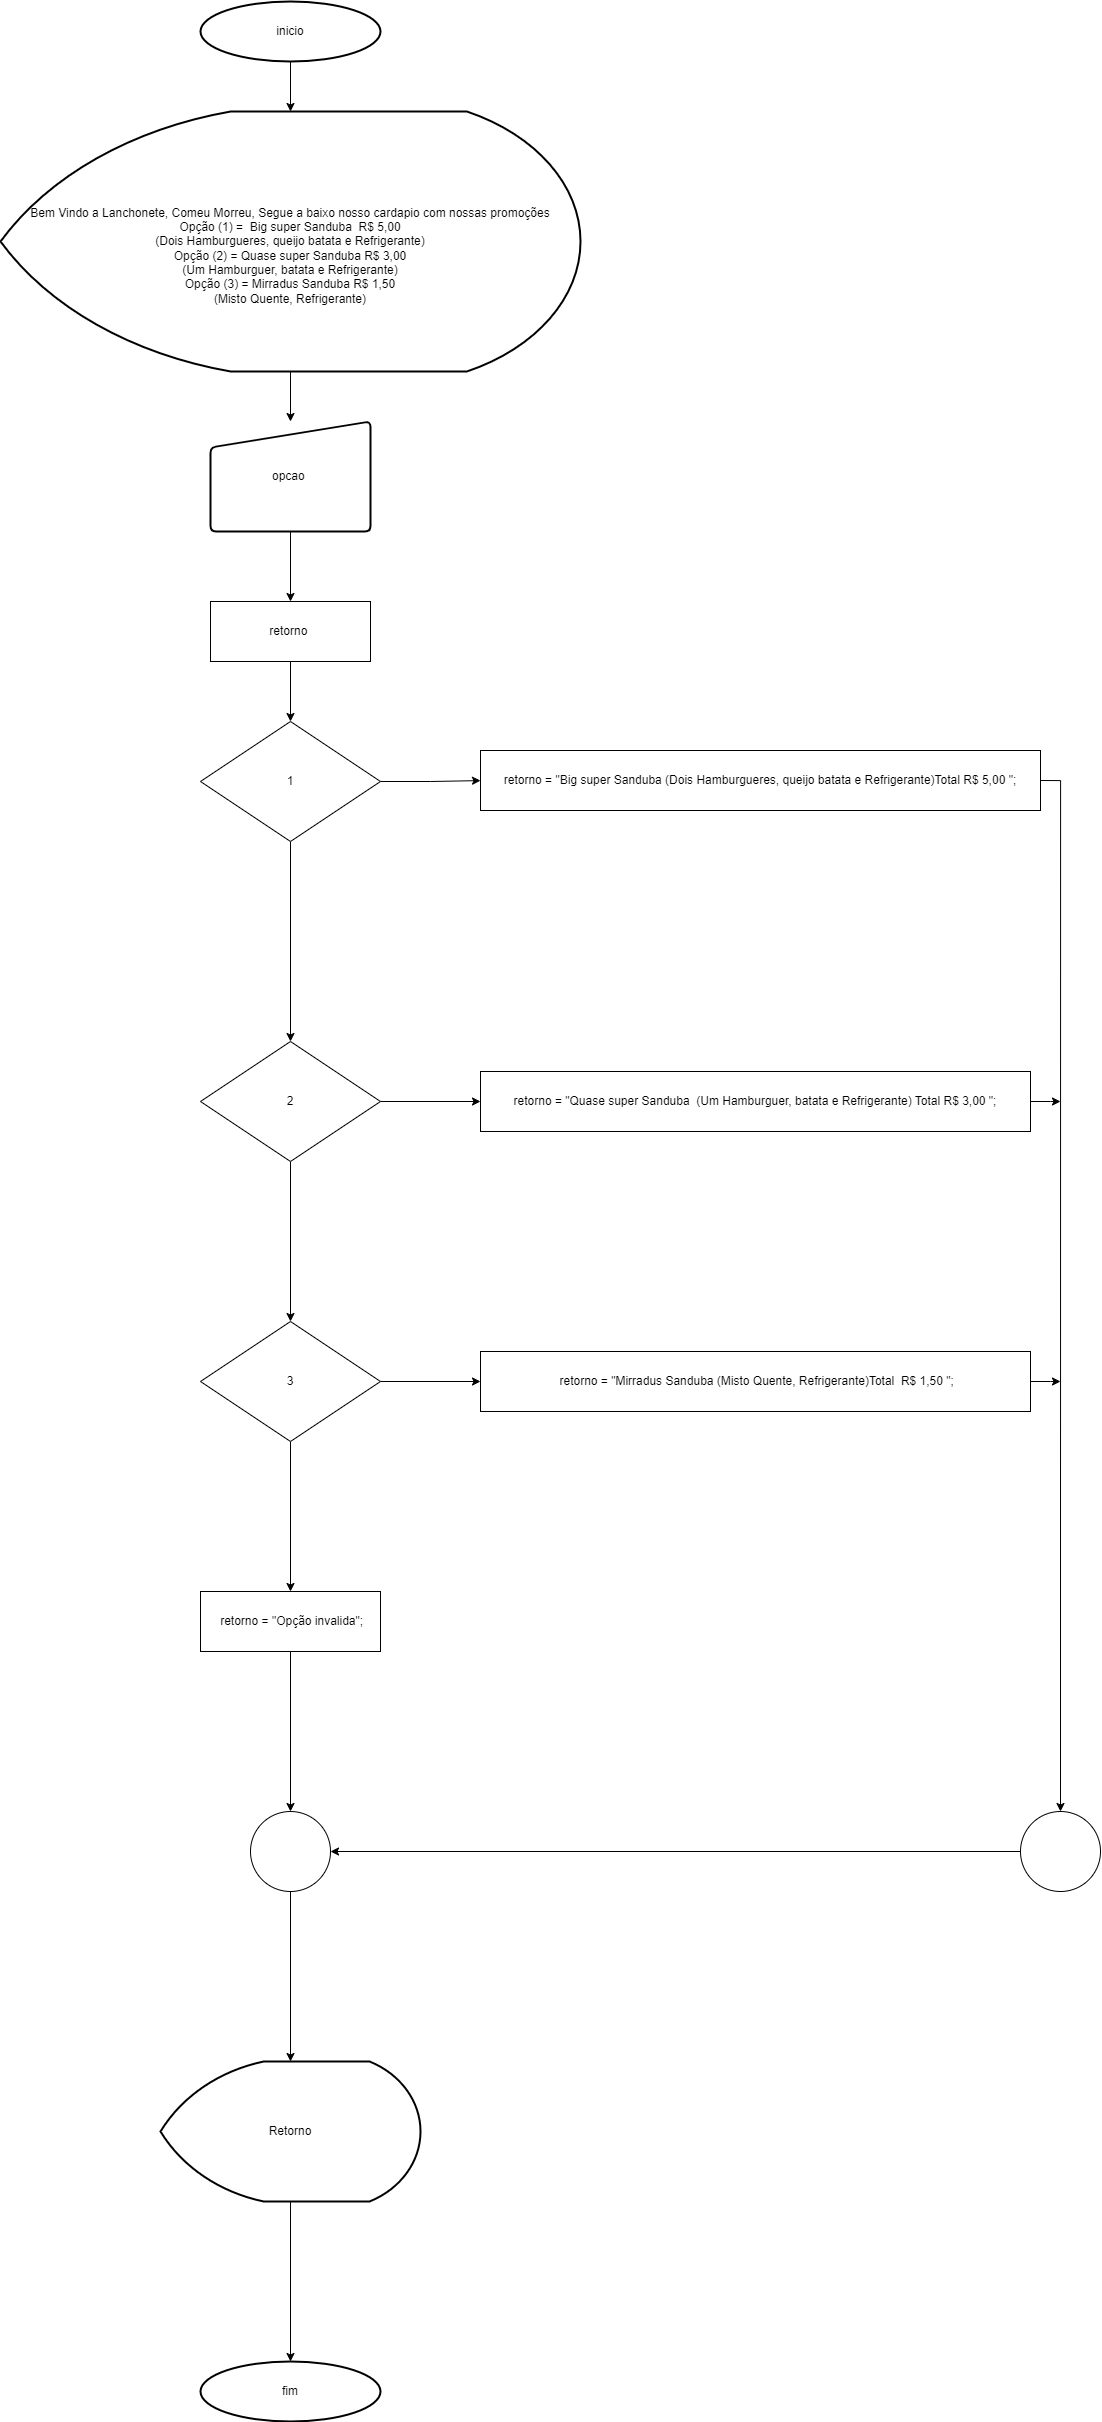

The diagram above was exported from draw.io. Its source (the exported page's mxGraphModel, read from the mxfile embedded in the PNG):
<mxGraphModel dx="1563" dy="760" grid="1" gridSize="10" guides="1" tooltips="1" connect="1" arrows="1" fold="1" page="1" pageScale="1" pageWidth="827" pageHeight="1169" math="0" shadow="0">
  <root>
    <mxCell id="0" />
    <mxCell id="1" parent="0" />
    <mxCell id="o-HONRDn_bDCoboduwtw-78" value="" style="edgeStyle=orthogonalEdgeStyle;rounded=0;orthogonalLoop=1;jettySize=auto;html=1;" edge="1" parent="1" source="o-HONRDn_bDCoboduwtw-79" target="o-HONRDn_bDCoboduwtw-82">
      <mxGeometry relative="1" as="geometry" />
    </mxCell>
    <mxCell id="o-HONRDn_bDCoboduwtw-79" value="inicio" style="strokeWidth=2;html=1;shape=mxgraph.flowchart.start_1;whiteSpace=wrap;" vertex="1" parent="1">
      <mxGeometry x="130" y="370" width="180" height="60" as="geometry" />
    </mxCell>
    <mxCell id="o-HONRDn_bDCoboduwtw-80" value="fim" style="strokeWidth=2;html=1;shape=mxgraph.flowchart.start_1;whiteSpace=wrap;" vertex="1" parent="1">
      <mxGeometry x="130" y="2730" width="180" height="60" as="geometry" />
    </mxCell>
    <mxCell id="o-HONRDn_bDCoboduwtw-81" value="" style="edgeStyle=orthogonalEdgeStyle;rounded=0;orthogonalLoop=1;jettySize=auto;html=1;" edge="1" parent="1" source="o-HONRDn_bDCoboduwtw-82" target="o-HONRDn_bDCoboduwtw-84">
      <mxGeometry relative="1" as="geometry" />
    </mxCell>
    <mxCell id="o-HONRDn_bDCoboduwtw-82" value="&lt;br&gt;&lt;br&gt;Bem Vindo a Lanchonete, Comeu Morreu, Segue a baixo nosso cardapio com nossas promoções&lt;br&gt;Opção (1) =&amp;nbsp; Big super Sanduba&amp;nbsp; R$ 5,00&lt;br&gt;(Dois Hamburgueres, queijo batata e Refrigerante)&lt;br&gt;Opção (2) = Quase super Sanduba R$ 3,00&lt;br&gt;(Um Hamburguer, batata e Refrigerante)&lt;br&gt;Opção (3) = Mirradus Sanduba R$ 1,50&lt;br&gt;(Misto Quente, Refrigerante)" style="strokeWidth=2;html=1;shape=mxgraph.flowchart.display;whiteSpace=wrap;" vertex="1" parent="1">
      <mxGeometry x="-70" y="480" width="580" height="260" as="geometry" />
    </mxCell>
    <mxCell id="o-HONRDn_bDCoboduwtw-159" value="" style="edgeStyle=orthogonalEdgeStyle;rounded=0;orthogonalLoop=1;jettySize=auto;html=1;" edge="1" parent="1" source="o-HONRDn_bDCoboduwtw-84" target="o-HONRDn_bDCoboduwtw-86">
      <mxGeometry relative="1" as="geometry" />
    </mxCell>
    <mxCell id="o-HONRDn_bDCoboduwtw-84" value="opcao&amp;nbsp;" style="html=1;strokeWidth=2;shape=manualInput;whiteSpace=wrap;rounded=1;size=26;arcSize=11;" vertex="1" parent="1">
      <mxGeometry x="140" y="790" width="160" height="110" as="geometry" />
    </mxCell>
    <mxCell id="o-HONRDn_bDCoboduwtw-160" value="" style="edgeStyle=orthogonalEdgeStyle;rounded=0;orthogonalLoop=1;jettySize=auto;html=1;" edge="1" parent="1" source="o-HONRDn_bDCoboduwtw-86" target="o-HONRDn_bDCoboduwtw-98">
      <mxGeometry relative="1" as="geometry" />
    </mxCell>
    <mxCell id="o-HONRDn_bDCoboduwtw-86" value="&lt;div&gt;retorno&amp;nbsp;&lt;br&gt;&lt;/div&gt;" style="rounded=0;whiteSpace=wrap;html=1;" vertex="1" parent="1">
      <mxGeometry x="140" y="970" width="160" height="60" as="geometry" />
    </mxCell>
    <mxCell id="o-HONRDn_bDCoboduwtw-96" value="" style="edgeStyle=orthogonalEdgeStyle;rounded=0;orthogonalLoop=1;jettySize=auto;html=1;" edge="1" parent="1" source="o-HONRDn_bDCoboduwtw-98" target="o-HONRDn_bDCoboduwtw-100">
      <mxGeometry relative="1" as="geometry" />
    </mxCell>
    <mxCell id="o-HONRDn_bDCoboduwtw-161" style="edgeStyle=orthogonalEdgeStyle;rounded=0;orthogonalLoop=1;jettySize=auto;html=1;entryX=0.5;entryY=0;entryDx=0;entryDy=0;" edge="1" parent="1" source="o-HONRDn_bDCoboduwtw-98" target="o-HONRDn_bDCoboduwtw-112">
      <mxGeometry relative="1" as="geometry" />
    </mxCell>
    <mxCell id="o-HONRDn_bDCoboduwtw-98" value="1" style="rhombus;whiteSpace=wrap;html=1;" vertex="1" parent="1">
      <mxGeometry x="130" y="1090" width="180" height="120" as="geometry" />
    </mxCell>
    <mxCell id="o-HONRDn_bDCoboduwtw-166" value="" style="edgeStyle=orthogonalEdgeStyle;rounded=0;orthogonalLoop=1;jettySize=auto;html=1;exitX=1;exitY=0.5;exitDx=0;exitDy=0;" edge="1" parent="1" source="o-HONRDn_bDCoboduwtw-100" target="o-HONRDn_bDCoboduwtw-165">
      <mxGeometry relative="1" as="geometry" />
    </mxCell>
    <mxCell id="o-HONRDn_bDCoboduwtw-100" value="retorno = &quot;Big super Sanduba (Dois Hamburgueres, queijo batata e Refrigerante)Total R$ 5,00 &quot;;" style="whiteSpace=wrap;html=1;" vertex="1" parent="1">
      <mxGeometry x="410" y="1119" width="560" height="60" as="geometry" />
    </mxCell>
    <mxCell id="o-HONRDn_bDCoboduwtw-110" value="" style="edgeStyle=orthogonalEdgeStyle;rounded=0;orthogonalLoop=1;jettySize=auto;html=1;" edge="1" parent="1" source="o-HONRDn_bDCoboduwtw-112" target="o-HONRDn_bDCoboduwtw-114">
      <mxGeometry relative="1" as="geometry" />
    </mxCell>
    <mxCell id="o-HONRDn_bDCoboduwtw-162" style="edgeStyle=orthogonalEdgeStyle;rounded=0;orthogonalLoop=1;jettySize=auto;html=1;entryX=0.5;entryY=0;entryDx=0;entryDy=0;" edge="1" parent="1" source="o-HONRDn_bDCoboduwtw-112" target="o-HONRDn_bDCoboduwtw-156">
      <mxGeometry relative="1" as="geometry" />
    </mxCell>
    <mxCell id="o-HONRDn_bDCoboduwtw-112" value="2" style="rhombus;whiteSpace=wrap;html=1;" vertex="1" parent="1">
      <mxGeometry x="130" y="1410" width="180" height="120" as="geometry" />
    </mxCell>
    <mxCell id="o-HONRDn_bDCoboduwtw-173" style="edgeStyle=orthogonalEdgeStyle;rounded=0;orthogonalLoop=1;jettySize=auto;html=1;" edge="1" parent="1" source="o-HONRDn_bDCoboduwtw-114">
      <mxGeometry relative="1" as="geometry">
        <mxPoint x="990" y="1470" as="targetPoint" />
      </mxGeometry>
    </mxCell>
    <mxCell id="o-HONRDn_bDCoboduwtw-114" value="retorno = &quot;Quase super Sanduba&amp;nbsp; (Um Hamburguer, batata e Refrigerante) Total R$ 3,00 &quot;;" style="whiteSpace=wrap;html=1;" vertex="1" parent="1">
      <mxGeometry x="410" y="1440" width="550" height="60" as="geometry" />
    </mxCell>
    <mxCell id="o-HONRDn_bDCoboduwtw-143" style="edgeStyle=orthogonalEdgeStyle;rounded=0;orthogonalLoop=1;jettySize=auto;html=1;entryX=0.5;entryY=0;entryDx=0;entryDy=0;" edge="1" parent="1" source="o-HONRDn_bDCoboduwtw-144" target="o-HONRDn_bDCoboduwtw-146">
      <mxGeometry relative="1" as="geometry" />
    </mxCell>
    <mxCell id="o-HONRDn_bDCoboduwtw-144" value="&amp;nbsp;retorno = &quot;Opção invalida&quot;;" style="whiteSpace=wrap;html=1;" vertex="1" parent="1">
      <mxGeometry x="130" y="1960" width="180" height="60" as="geometry" />
    </mxCell>
    <mxCell id="o-HONRDn_bDCoboduwtw-145" value="" style="edgeStyle=orthogonalEdgeStyle;rounded=0;orthogonalLoop=1;jettySize=auto;html=1;" edge="1" parent="1" source="o-HONRDn_bDCoboduwtw-146" target="o-HONRDn_bDCoboduwtw-147">
      <mxGeometry relative="1" as="geometry" />
    </mxCell>
    <mxCell id="o-HONRDn_bDCoboduwtw-146" value="" style="ellipse;whiteSpace=wrap;html=1;" vertex="1" parent="1">
      <mxGeometry x="180" y="2180" width="80" height="80" as="geometry" />
    </mxCell>
    <mxCell id="o-HONRDn_bDCoboduwtw-147" value="Retorno" style="strokeWidth=2;html=1;shape=mxgraph.flowchart.display;whiteSpace=wrap;" vertex="1" parent="1">
      <mxGeometry x="90" y="2430" width="260" height="140" as="geometry" />
    </mxCell>
    <mxCell id="o-HONRDn_bDCoboduwtw-148" style="edgeStyle=orthogonalEdgeStyle;rounded=0;orthogonalLoop=1;jettySize=auto;html=1;entryX=0.5;entryY=0;entryDx=0;entryDy=0;entryPerimeter=0;" edge="1" parent="1" source="o-HONRDn_bDCoboduwtw-147" target="o-HONRDn_bDCoboduwtw-80">
      <mxGeometry relative="1" as="geometry" />
    </mxCell>
    <mxCell id="o-HONRDn_bDCoboduwtw-155" value="" style="edgeStyle=orthogonalEdgeStyle;rounded=0;orthogonalLoop=1;jettySize=auto;html=1;" edge="1" source="o-HONRDn_bDCoboduwtw-156" target="o-HONRDn_bDCoboduwtw-158" parent="1">
      <mxGeometry relative="1" as="geometry" />
    </mxCell>
    <mxCell id="o-HONRDn_bDCoboduwtw-172" style="edgeStyle=orthogonalEdgeStyle;rounded=0;orthogonalLoop=1;jettySize=auto;html=1;entryX=0.5;entryY=0;entryDx=0;entryDy=0;" edge="1" parent="1" source="o-HONRDn_bDCoboduwtw-156" target="o-HONRDn_bDCoboduwtw-144">
      <mxGeometry relative="1" as="geometry" />
    </mxCell>
    <mxCell id="o-HONRDn_bDCoboduwtw-156" value="3" style="rhombus;whiteSpace=wrap;html=1;" vertex="1" parent="1">
      <mxGeometry x="130" y="1690" width="180" height="120" as="geometry" />
    </mxCell>
    <mxCell id="o-HONRDn_bDCoboduwtw-175" style="edgeStyle=orthogonalEdgeStyle;rounded=0;orthogonalLoop=1;jettySize=auto;html=1;" edge="1" parent="1" source="o-HONRDn_bDCoboduwtw-158">
      <mxGeometry relative="1" as="geometry">
        <mxPoint x="990" y="1750" as="targetPoint" />
      </mxGeometry>
    </mxCell>
    <mxCell id="o-HONRDn_bDCoboduwtw-158" value="&amp;nbsp;retorno = &quot;Mirradus Sanduba (Misto Quente, Refrigerante)Total&amp;nbsp; R$ 1,50 &quot;;" style="whiteSpace=wrap;html=1;" vertex="1" parent="1">
      <mxGeometry x="410" y="1720" width="550" height="60" as="geometry" />
    </mxCell>
    <mxCell id="o-HONRDn_bDCoboduwtw-171" style="edgeStyle=orthogonalEdgeStyle;rounded=0;orthogonalLoop=1;jettySize=auto;html=1;entryX=1;entryY=0.5;entryDx=0;entryDy=0;" edge="1" parent="1" source="o-HONRDn_bDCoboduwtw-165" target="o-HONRDn_bDCoboduwtw-146">
      <mxGeometry relative="1" as="geometry" />
    </mxCell>
    <mxCell id="o-HONRDn_bDCoboduwtw-165" value="" style="ellipse;whiteSpace=wrap;html=1;" vertex="1" parent="1">
      <mxGeometry x="950" y="2180" width="80" height="80" as="geometry" />
    </mxCell>
  </root>
</mxGraphModel>